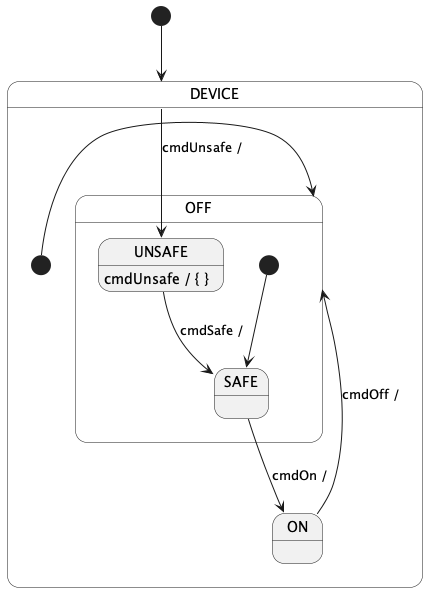

The diagram above was rendered by PlantUML. Its source (embedded in the PNG):
@startuml

[*] --> DEVICE

state DEVICE {

  [*] -> OFF

  DEVICE --> UNSAFE : cmdUnsafe /

  state OFF {
    [*] --> SAFE
    state SAFE {
      SAFE --> ON : cmdOn /
    }
    state UNSAFE {
      UNSAFE : cmdUnsafe / { }
      UNSAFE --> SAFE : cmdSafe /
    }
  }

  state ON {

    ON --> OFF : cmdOff /

  }

}

@enduml